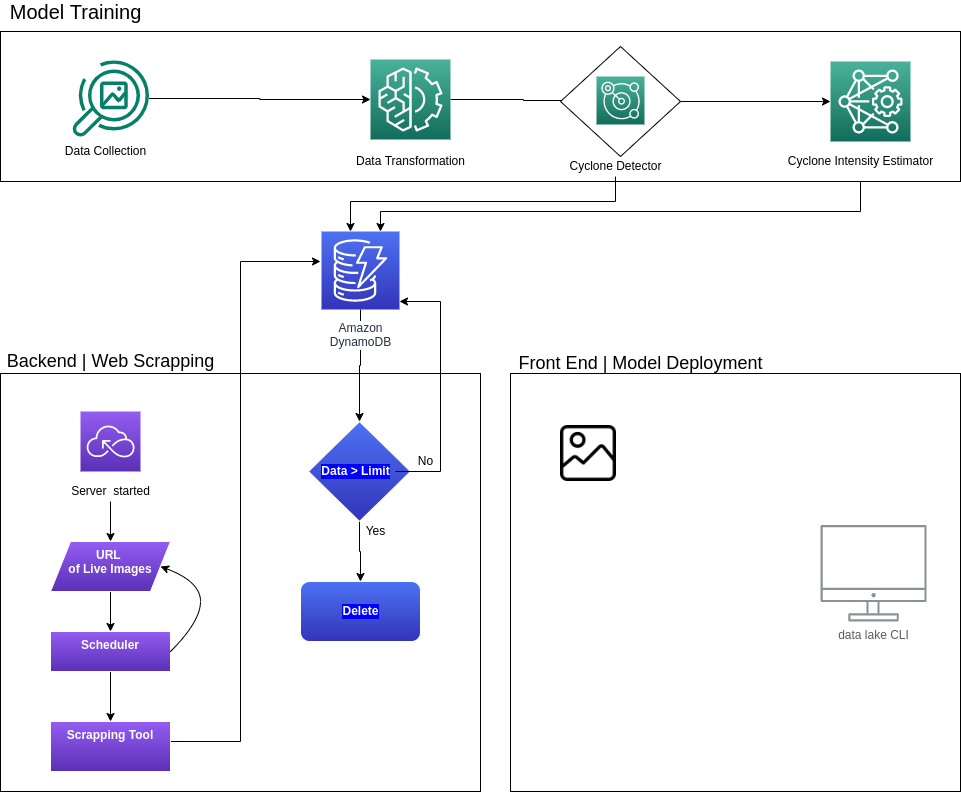

The diagram above was exported from draw.io. Its source (the exported page's mxGraphModel, read from the mxfile embedded in the PNG):
<mxGraphModel dx="818" dy="421" grid="1" gridSize="10" guides="1" tooltips="1" connect="1" arrows="0" fold="1" page="1" pageScale="1" pageWidth="1169" pageHeight="827" math="0" shadow="0">
  <root>
    <mxCell id="0" />
    <mxCell id="1" parent="0" />
    <mxCell id="hji76HtWnUROsaNAX9OA-80" value="" style="rounded=0;whiteSpace=wrap;html=1;labelBackgroundColor=none;fontSize=18;fontColor=#000000;" vertex="1" parent="1">
      <mxGeometry x="550" y="382" width="450" height="418" as="geometry" />
    </mxCell>
    <mxCell id="hji76HtWnUROsaNAX9OA-87" style="edgeStyle=orthogonalEdgeStyle;rounded=0;orthogonalLoop=1;jettySize=auto;html=1;fontSize=18;fontColor=#000000;" edge="1" parent="1" source="hji76HtWnUROsaNAX9OA-30" target="UEzPUAAOIrF-is8g5C7q-119">
      <mxGeometry relative="1" as="geometry">
        <mxPoint x="400" y="230" as="targetPoint" />
        <Array as="points">
          <mxPoint x="900" y="220" />
          <mxPoint x="420" y="220" />
        </Array>
      </mxGeometry>
    </mxCell>
    <mxCell id="UEzPUAAOIrF-is8g5C7q-109" value="data lake CLI" style="outlineConnect=0;gradientColor=none;fontColor=#545B64;strokeColor=none;fillColor=#879196;dashed=0;verticalLabelPosition=bottom;verticalAlign=top;align=center;html=1;fontSize=12;fontStyle=0;aspect=fixed;shape=mxgraph.aws4.illustration_desktop;pointerEvents=1;labelBackgroundColor=#ffffff;" parent="1" vertex="1">
      <mxGeometry x="860" y="533.5" width="106.04" height="96.5" as="geometry" />
    </mxCell>
    <mxCell id="hji76HtWnUROsaNAX9OA-1" value="" style="rounded=0;whiteSpace=wrap;html=1;" vertex="1" parent="1">
      <mxGeometry x="40" y="40" width="960" height="150" as="geometry" />
    </mxCell>
    <mxCell id="hji76HtWnUROsaNAX9OA-3" value="Data Collection" style="text;html=1;resizable=0;autosize=1;align=center;verticalAlign=middle;points=[];fillColor=none;strokeColor=none;rounded=0;" vertex="1" parent="1">
      <mxGeometry x="95" y="150" width="100" height="20" as="geometry" />
    </mxCell>
    <mxCell id="hji76HtWnUROsaNAX9OA-22" value="" style="edgeStyle=orthogonalEdgeStyle;rounded=0;orthogonalLoop=1;jettySize=auto;html=1;" edge="1" parent="1" source="hji76HtWnUROsaNAX9OA-6" target="hji76HtWnUROsaNAX9OA-9">
      <mxGeometry relative="1" as="geometry" />
    </mxCell>
    <mxCell id="hji76HtWnUROsaNAX9OA-6" value="" style="sketch=0;outlineConnect=0;fontColor=#232F3E;gradientColor=none;fillColor=#067F68;strokeColor=none;dashed=0;verticalLabelPosition=bottom;verticalAlign=top;align=center;html=1;fontSize=12;fontStyle=0;aspect=fixed;pointerEvents=1;shape=mxgraph.aws4.rekognition_image;" vertex="1" parent="1">
      <mxGeometry x="111.5" y="68" width="77" height="78" as="geometry" />
    </mxCell>
    <mxCell id="hji76HtWnUROsaNAX9OA-23" value="" style="edgeStyle=orthogonalEdgeStyle;rounded=0;orthogonalLoop=1;jettySize=auto;html=1;" edge="1" parent="1" source="hji76HtWnUROsaNAX9OA-9" target="hji76HtWnUROsaNAX9OA-11">
      <mxGeometry relative="1" as="geometry" />
    </mxCell>
    <mxCell id="hji76HtWnUROsaNAX9OA-9" value="" style="sketch=0;points=[[0,0,0],[0.25,0,0],[0.5,0,0],[0.75,0,0],[1,0,0],[0,1,0],[0.25,1,0],[0.5,1,0],[0.75,1,0],[1,1,0],[0,0.25,0],[0,0.5,0],[0,0.75,0],[1,0.25,0],[1,0.5,0],[1,0.75,0]];outlineConnect=0;fontColor=#232F3E;gradientColor=#4AB29A;gradientDirection=north;fillColor=#116D5B;strokeColor=#ffffff;dashed=0;verticalLabelPosition=bottom;verticalAlign=top;align=center;html=1;fontSize=12;fontStyle=0;aspect=fixed;shape=mxgraph.aws4.resourceIcon;resIcon=mxgraph.aws4.machine_learning;" vertex="1" parent="1">
      <mxGeometry x="410" y="68" width="80" height="80" as="geometry" />
    </mxCell>
    <mxCell id="hji76HtWnUROsaNAX9OA-25" value="" style="edgeStyle=orthogonalEdgeStyle;rounded=0;orthogonalLoop=1;jettySize=auto;html=1;" edge="1" parent="1" source="hji76HtWnUROsaNAX9OA-17" target="hji76HtWnUROsaNAX9OA-30">
      <mxGeometry relative="1" as="geometry">
        <mxPoint x="585" y="109" as="targetPoint" />
      </mxGeometry>
    </mxCell>
    <mxCell id="hji76HtWnUROsaNAX9OA-17" value="" style="rhombus;whiteSpace=wrap;html=1;" vertex="1" parent="1">
      <mxGeometry x="600" y="55" width="120" height="110" as="geometry" />
    </mxCell>
    <mxCell id="hji76HtWnUROsaNAX9OA-11" value="" style="sketch=0;points=[[0,0,0],[0.25,0,0],[0.5,0,0],[0.75,0,0],[1,0,0],[0,1,0],[0.25,1,0],[0.5,1,0],[0.75,1,0],[1,1,0],[0,0.25,0],[0,0.5,0],[0,0.75,0],[1,0.25,0],[1,0.5,0],[1,0.75,0]];outlineConnect=0;fontColor=#232F3E;gradientColor=#4AB29A;gradientDirection=north;fillColor=#116D5B;strokeColor=#ffffff;dashed=0;verticalLabelPosition=bottom;verticalAlign=top;align=center;html=1;fontSize=12;fontStyle=0;aspect=fixed;shape=mxgraph.aws4.resourceIcon;resIcon=mxgraph.aws4.lookout_for_vision;" vertex="1" parent="1">
      <mxGeometry x="636" y="85" width="48" height="48" as="geometry" />
    </mxCell>
    <mxCell id="hji76HtWnUROsaNAX9OA-32" value="" style="rounded=0;whiteSpace=wrap;html=1;" vertex="1" parent="1">
      <mxGeometry x="40" y="382" width="480" height="418" as="geometry" />
    </mxCell>
    <mxCell id="hji76HtWnUROsaNAX9OA-34" value="" style="sketch=0;points=[[0,0,0],[0.25,0,0],[0.5,0,0],[0.75,0,0],[1,0,0],[0,1,0],[0.25,1,0],[0.5,1,0],[0.75,1,0],[1,1,0],[0,0.25,0],[0,0.5,0],[0,0.75,0],[1,0.25,0],[1,0.5,0],[1,0.75,0]];outlineConnect=0;fontColor=#232F3E;gradientColor=#945DF2;gradientDirection=north;fillColor=#5A30B5;strokeColor=#ffffff;dashed=0;verticalLabelPosition=bottom;verticalAlign=top;align=center;html=1;fontSize=12;fontStyle=0;aspect=fixed;shape=mxgraph.aws4.resourceIcon;resIcon=mxgraph.aws4.serverless;" vertex="1" parent="1">
      <mxGeometry x="120" y="420" width="60" height="60" as="geometry" />
    </mxCell>
    <mxCell id="hji76HtWnUROsaNAX9OA-43" value="" style="edgeStyle=orthogonalEdgeStyle;rounded=0;orthogonalLoop=1;jettySize=auto;html=1;fontColor=#FFFFFF;" edge="1" parent="1" source="hji76HtWnUROsaNAX9OA-37" target="hji76HtWnUROsaNAX9OA-42">
      <mxGeometry relative="1" as="geometry" />
    </mxCell>
    <mxCell id="hji76HtWnUROsaNAX9OA-37" value="&lt;b&gt;&lt;font color=&quot;#ffffff&quot;&gt;URL &lt;br&gt;of Live Images&lt;/font&gt;&lt;/b&gt;" style="shape=parallelogram;perimeter=parallelogramPerimeter;whiteSpace=wrap;html=1;fixedSize=1;verticalAlign=top;fillColor=#5A30B5;strokeColor=#ffffff;fontColor=#232F3E;sketch=0;gradientColor=#945DF2;gradientDirection=north;dashed=0;fontStyle=0;" vertex="1" parent="1">
      <mxGeometry x="90" y="550" width="120" height="50" as="geometry" />
    </mxCell>
    <mxCell id="hji76HtWnUROsaNAX9OA-41" value="" style="edgeStyle=orthogonalEdgeStyle;rounded=0;orthogonalLoop=1;jettySize=auto;html=1;" edge="1" parent="1" source="hji76HtWnUROsaNAX9OA-35" target="hji76HtWnUROsaNAX9OA-37">
      <mxGeometry relative="1" as="geometry" />
    </mxCell>
    <mxCell id="hji76HtWnUROsaNAX9OA-35" value="Server&amp;nbsp; started" style="text;html=1;resizable=0;autosize=1;align=center;verticalAlign=middle;points=[];fillColor=none;strokeColor=none;rounded=0;" vertex="1" parent="1">
      <mxGeometry x="105" y="490" width="90" height="20" as="geometry" />
    </mxCell>
    <mxCell id="hji76HtWnUROsaNAX9OA-45" value="" style="edgeStyle=orthogonalEdgeStyle;rounded=0;orthogonalLoop=1;jettySize=auto;html=1;fontColor=#FFFFFF;" edge="1" parent="1" source="hji76HtWnUROsaNAX9OA-42" target="hji76HtWnUROsaNAX9OA-44">
      <mxGeometry relative="1" as="geometry" />
    </mxCell>
    <mxCell id="hji76HtWnUROsaNAX9OA-42" value="&lt;font color=&quot;#ffffff&quot;&gt;&lt;b&gt;Scheduler&lt;/b&gt;&lt;/font&gt;" style="whiteSpace=wrap;html=1;verticalAlign=top;fillColor=#5A30B5;strokeColor=#ffffff;fontColor=#232F3E;sketch=0;gradientColor=#945DF2;gradientDirection=north;dashed=0;fontStyle=0;" vertex="1" parent="1">
      <mxGeometry x="90" y="640" width="120" height="40" as="geometry" />
    </mxCell>
    <mxCell id="hji76HtWnUROsaNAX9OA-50" style="edgeStyle=orthogonalEdgeStyle;rounded=0;orthogonalLoop=1;jettySize=auto;html=1;fontColor=#FFFFFF;" edge="1" parent="1" source="hji76HtWnUROsaNAX9OA-44">
      <mxGeometry relative="1" as="geometry">
        <mxPoint x="360" y="270" as="targetPoint" />
        <Array as="points">
          <mxPoint x="280" y="750" />
          <mxPoint x="280" y="270" />
          <mxPoint x="360" y="270" />
        </Array>
      </mxGeometry>
    </mxCell>
    <mxCell id="hji76HtWnUROsaNAX9OA-44" value="&lt;font color=&quot;#ffffff&quot;&gt;&lt;b&gt;Scrapping Tool&lt;/b&gt;&lt;/font&gt;" style="whiteSpace=wrap;html=1;verticalAlign=top;fillColor=#5A30B5;strokeColor=#ffffff;fontColor=#232F3E;sketch=0;gradientColor=#945DF2;gradientDirection=north;dashed=0;fontStyle=0;" vertex="1" parent="1">
      <mxGeometry x="90" y="730" width="120" height="50" as="geometry" />
    </mxCell>
    <mxCell id="hji76HtWnUROsaNAX9OA-63" value="" style="edgeStyle=orthogonalEdgeStyle;rounded=0;orthogonalLoop=1;jettySize=auto;html=1;fontColor=#000000;" edge="1" parent="1" source="hji76HtWnUROsaNAX9OA-55" target="hji76HtWnUROsaNAX9OA-62">
      <mxGeometry relative="1" as="geometry" />
    </mxCell>
    <mxCell id="hji76HtWnUROsaNAX9OA-55" value="" style="rhombus;whiteSpace=wrap;html=1;verticalAlign=top;fillColor=#3334B9;strokeColor=#ffffff;fontColor=#232F3E;gradientColor=#4D72F3;gradientDirection=north;dashed=0;fontStyle=0;labelBackgroundColor=#ffffff;spacingTop=5;" vertex="1" parent="1">
      <mxGeometry x="348" y="430" width="102" height="100" as="geometry" />
    </mxCell>
    <mxCell id="hji76HtWnUROsaNAX9OA-58" style="edgeStyle=orthogonalEdgeStyle;rounded=0;orthogonalLoop=1;jettySize=auto;html=1;fontColor=#FFFFFF;" edge="1" parent="1" source="hji76HtWnUROsaNAX9OA-57" target="UEzPUAAOIrF-is8g5C7q-119">
      <mxGeometry relative="1" as="geometry">
        <mxPoint x="480" y="290" as="targetPoint" />
        <Array as="points">
          <mxPoint x="480" y="480" />
          <mxPoint x="480" y="310" />
        </Array>
      </mxGeometry>
    </mxCell>
    <mxCell id="hji76HtWnUROsaNAX9OA-57" value="&lt;b&gt;Data &amp;gt; Limit&lt;/b&gt;" style="text;html=1;resizable=0;autosize=1;align=center;verticalAlign=middle;points=[];fillColor=none;strokeColor=none;rounded=0;labelBackgroundColor=#0000FF;fontColor=#FFFFFF;" vertex="1" parent="1">
      <mxGeometry x="355" y="470" width="80" height="20" as="geometry" />
    </mxCell>
    <mxCell id="hji76HtWnUROsaNAX9OA-61" value="No" style="text;html=1;resizable=0;autosize=1;align=center;verticalAlign=middle;points=[];fillColor=none;strokeColor=none;rounded=0;labelBackgroundColor=none;fontColor=#000000;" vertex="1" parent="1">
      <mxGeometry x="450" y="460" width="30" height="20" as="geometry" />
    </mxCell>
    <mxCell id="hji76HtWnUROsaNAX9OA-62" value="" style="rounded=1;whiteSpace=wrap;html=1;verticalAlign=top;fillColor=#3334B9;strokeColor=#ffffff;fontColor=#232F3E;gradientColor=#4D72F3;gradientDirection=north;dashed=0;fontStyle=0;labelBackgroundColor=#ffffff;spacingTop=5;" vertex="1" parent="1">
      <mxGeometry x="340" y="590" width="120" height="60" as="geometry" />
    </mxCell>
    <mxCell id="hji76HtWnUROsaNAX9OA-64" value="&lt;b&gt;Delete&lt;/b&gt;" style="text;html=1;resizable=0;autosize=1;align=center;verticalAlign=middle;points=[];fillColor=none;strokeColor=none;rounded=0;labelBackgroundColor=#0000FF;fontColor=#FFFFFF;" vertex="1" parent="1">
      <mxGeometry x="375" y="610" width="50" height="20" as="geometry" />
    </mxCell>
    <mxCell id="hji76HtWnUROsaNAX9OA-65" value="Yes" style="text;html=1;resizable=0;autosize=1;align=center;verticalAlign=middle;points=[];fillColor=none;strokeColor=none;rounded=0;labelBackgroundColor=none;fontColor=#000000;" vertex="1" parent="1">
      <mxGeometry x="395" y="530" width="40" height="20" as="geometry" />
    </mxCell>
    <mxCell id="hji76HtWnUROsaNAX9OA-75" value="" style="curved=1;endArrow=classic;html=1;rounded=0;fontColor=#000000;entryX=1;entryY=0.5;entryDx=0;entryDy=0;" edge="1" parent="1" target="hji76HtWnUROsaNAX9OA-37">
      <mxGeometry width="50" height="50" relative="1" as="geometry">
        <mxPoint x="210" y="660" as="sourcePoint" />
        <mxPoint x="260" y="610" as="targetPoint" />
        <Array as="points">
          <mxPoint x="240" y="630" />
          <mxPoint x="240" y="590" />
        </Array>
      </mxGeometry>
    </mxCell>
    <mxCell id="hji76HtWnUROsaNAX9OA-56" value="" style="edgeStyle=orthogonalEdgeStyle;rounded=0;orthogonalLoop=1;jettySize=auto;html=1;fontColor=#FFFFFF;" edge="1" parent="1" source="UEzPUAAOIrF-is8g5C7q-119" target="hji76HtWnUROsaNAX9OA-55">
      <mxGeometry relative="1" as="geometry" />
    </mxCell>
    <mxCell id="UEzPUAAOIrF-is8g5C7q-119" value="Amazon&lt;br&gt;DynamoDB&lt;br&gt;" style="outlineConnect=0;fontColor=#232F3E;gradientColor=#4D72F3;gradientDirection=north;fillColor=#3334B9;strokeColor=#ffffff;dashed=0;verticalLabelPosition=bottom;verticalAlign=top;align=center;html=1;fontSize=12;fontStyle=0;aspect=fixed;shape=mxgraph.aws4.resourceIcon;resIcon=mxgraph.aws4.dynamodb;labelBackgroundColor=#ffffff;spacingTop=5;" parent="1" vertex="1">
      <mxGeometry x="361.0000000000002" y="240" width="78" height="78" as="geometry" />
    </mxCell>
    <mxCell id="hji76HtWnUROsaNAX9OA-77" value="&lt;font style=&quot;font-size: 20px&quot;&gt;Model Training&lt;/font&gt;" style="text;html=1;resizable=0;autosize=1;align=center;verticalAlign=middle;points=[];fillColor=none;strokeColor=none;rounded=0;labelBackgroundColor=none;fontColor=#000000;" vertex="1" parent="1">
      <mxGeometry x="40" y="10" width="150" height="20" as="geometry" />
    </mxCell>
    <mxCell id="hji76HtWnUROsaNAX9OA-79" value="&lt;font style=&quot;line-height: 0.6 ; font-size: 18px&quot;&gt;Backend | Web Scrapping&lt;/font&gt;" style="text;html=1;resizable=0;autosize=1;align=center;verticalAlign=middle;points=[];fillColor=none;strokeColor=none;rounded=0;labelBackgroundColor=none;fontColor=#000000;" vertex="1" parent="1">
      <mxGeometry x="40" y="362" width="220" height="20" as="geometry" />
    </mxCell>
    <mxCell id="hji76HtWnUROsaNAX9OA-84" style="edgeStyle=orthogonalEdgeStyle;rounded=0;orthogonalLoop=1;jettySize=auto;html=1;fontSize=18;fontColor=#000000;" edge="1" parent="1" source="hji76HtWnUROsaNAX9OA-14" target="UEzPUAAOIrF-is8g5C7q-119">
      <mxGeometry relative="1" as="geometry">
        <mxPoint x="370" y="230" as="targetPoint" />
        <Array as="points">
          <mxPoint x="655" y="210" />
          <mxPoint x="390" y="210" />
        </Array>
      </mxGeometry>
    </mxCell>
    <mxCell id="hji76HtWnUROsaNAX9OA-14" value="Cyclone Detector" style="text;html=1;resizable=0;autosize=1;align=center;verticalAlign=middle;points=[];fillColor=none;strokeColor=none;rounded=0;" vertex="1" parent="1">
      <mxGeometry x="600" y="165" width="110" height="20" as="geometry" />
    </mxCell>
    <mxCell id="hji76HtWnUROsaNAX9OA-8" value="Data Transformation&lt;br&gt;" style="text;html=1;resizable=0;autosize=1;align=center;verticalAlign=middle;points=[];fillColor=none;strokeColor=none;rounded=0;" vertex="1" parent="1">
      <mxGeometry x="390" y="160" width="120" height="20" as="geometry" />
    </mxCell>
    <mxCell id="hji76HtWnUROsaNAX9OA-30" value="" style="sketch=0;points=[[0,0,0],[0.25,0,0],[0.5,0,0],[0.75,0,0],[1,0,0],[0,1,0],[0.25,1,0],[0.5,1,0],[0.75,1,0],[1,1,0],[0,0.25,0],[0,0.5,0],[0,0.75,0],[1,0.25,0],[1,0.5,0],[1,0.75,0]];outlineConnect=0;fontColor=#232F3E;gradientColor=#4AB29A;gradientDirection=north;fillColor=#116D5B;strokeColor=#ffffff;dashed=0;verticalLabelPosition=bottom;verticalAlign=top;align=center;html=1;fontSize=12;fontStyle=0;aspect=fixed;shape=mxgraph.aws4.resourceIcon;resIcon=mxgraph.aws4.deep_learning_amis;" vertex="1" parent="1">
      <mxGeometry x="870" y="70" width="80" height="80" as="geometry" />
    </mxCell>
    <mxCell id="hji76HtWnUROsaNAX9OA-31" value="Cyclone Intensity Estimator" style="text;html=1;resizable=0;autosize=1;align=center;verticalAlign=middle;points=[];fillColor=none;strokeColor=none;rounded=0;" vertex="1" parent="1">
      <mxGeometry x="820" y="160" width="160" height="20" as="geometry" />
    </mxCell>
    <mxCell id="hji76HtWnUROsaNAX9OA-91" value="&lt;span style=&quot;font-size: 18px&quot;&gt;Front End | Model Deployment&lt;/span&gt;" style="text;html=1;resizable=0;autosize=1;align=center;verticalAlign=middle;points=[];fillColor=none;strokeColor=none;rounded=0;labelBackgroundColor=none;fontColor=#000000;" vertex="1" parent="1">
      <mxGeometry x="550" y="362" width="260" height="20" as="geometry" />
    </mxCell>
    <mxCell id="hji76HtWnUROsaNAX9OA-92" value="" style="shape=image;verticalLabelPosition=bottom;labelBackgroundColor=default;verticalAlign=top;aspect=fixed;imageAspect=0;image=data:image/png,(base64 omitted: 21208 chars);" vertex="1" parent="1">
      <mxGeometry x="600" y="434" width="56" height="56" as="geometry" />
    </mxCell>
  </root>
</mxGraphModel>